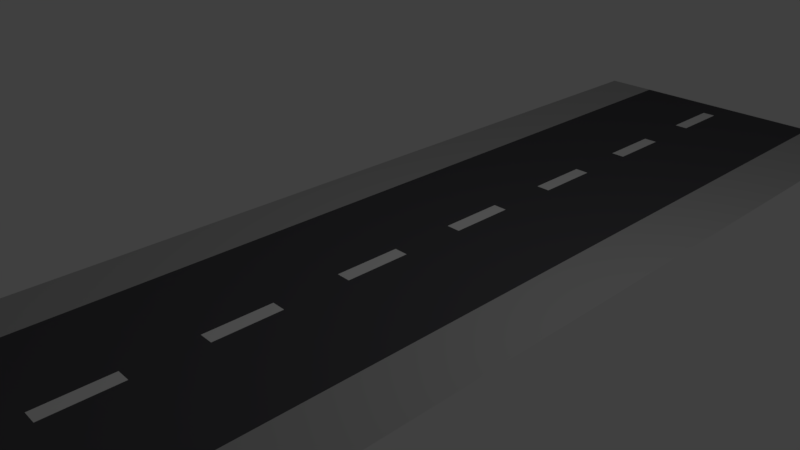 # Source: bridge_road.blend  (saved by Blender 2.79.0; exported with 4.5.12 LTS)
import bpy
from mathutils import Matrix  # noqa: F401  (used for matrix-valued properties, if any)

bpy.ops.wm.read_factory_settings(use_empty=True)
scene = bpy.context.scene
scene.name = 'Scene'

# ---- collections
col_collection_1 = bpy.data.collections.new('Collection 1'); scene.collection.children.link(col_collection_1)

# ---- materials (node trees are filled in below, after node groups)
mat_material_001 = bpy.data.materials.new('Material.001')
mat_material_001.alpha_threshold = 0.0
mat_material_001.use_transparent_shadow = False
mat_material_001.diffuse_color = (0.08331, 0.08249, 0.08984, 1.0)
mat_material_001.roughness = 0.5
mat_material_002 = bpy.data.materials.new('Material.002')
mat_material_002.alpha_threshold = 0.0
mat_material_002.use_transparent_shadow = False
mat_material_002.roughness = 0.5
mat_material_003 = bpy.data.materials.new('Material.003')
mat_material_003.alpha_threshold = 0.0
mat_material_003.use_transparent_shadow = False
mat_material_003.diffuse_color = (0.4564, 0.4564, 0.4564, 1.0)
mat_material_003.roughness = 0.5

# ---- material node trees

# ---- world
world_world = bpy.data.worlds.new('World'); scene.world = world_world
world_world.color = (0.05088, 0.05088, 0.05088)
world_world.use_sun_shadow = False
world_world.sun_shadow_jitter_overblur = 0.0
world_world.cycles.sampling_method = 'MANUAL'

# ---- cameras
cam_camera = bpy.data.cameras.new('Camera')
cam_camera.clip_end = 100.0
cam_camera.lens = 35.0
cam_camera.sensor_width = 32.0
cam_camera.sensor_height = 18.0
cam_camera.ortho_scale = 7.314
cam_camera.dof.focus_distance = 0.0
cam_camera.dof.aperture_fstop = 128.0

# ---- lights
light_lamp = bpy.data.lights.new('Lamp', 'POINT')
light_lamp.transmission_factor = 0.0
light_lamp.cutoff_distance = 30.0
light_lamp.energy = 100.0
light_lamp.shadow_buffer_clip_start = 1.001
light_lamp.shadow_soft_size = 0.1
light_lamp.shadow_maximum_resolution = 0.006
light_lamp.use_absolute_resolution = True

# ---- meshes
me_plane = bpy.data.meshes.new('Plane')
me_plane.from_pydata([(-1.533, -8.046, 0.0), (1.579, -8.046, 0.0), (-1.533, 8.696, 0.0), (1.579, 8.696, 0.0), (-1.533, 8.217, 0.0), (-1.533, 7.739, 0.0), (-1.533, 7.261, 0.0), (-1.533, 6.782, 0.0), (-1.533, 6.304, 0.0), (-1.533, 5.826, 0.0), (-1.533, 5.347, 0.0), (-1.533, 4.869, 0.0), (-1.533, 4.391, 0.0), (-1.533, 3.912, 0.0), (-1.533, 3.434, 0.0), (-1.533, 2.956, 0.0), (-1.533, 2.477, 0.0), (-1.533, 1.999, 0.0), (-1.533, 1.521, 0.0), (-1.533, 1.042, 0.0), (-1.533, 0.5639, 0.0), (-1.533, 0.0856, 0.0), (-1.533, -0.3927, 0.0), (-1.533, -0.8711, 0.0), (-1.533, -1.349, 0.0), (-1.533, -1.828, 0.0), (-1.533, -2.306, 0.0), (-1.533, -2.784, 0.0), (-1.533, -3.263, 0.0), (-1.533, -3.741, 0.0), (-1.533, -4.219, 0.0), (-1.533, -4.698, 0.0), (-1.533, -5.176, 0.0), (-1.533, -5.654, 0.0), (-1.533, -6.133, 0.0), (-1.533, -6.611, 0.0), (-1.533, -7.089, 0.0), (-1.533, -7.568, 0.0), (1.579, -7.568, 0.0), (1.579, -7.089, 0.0), (1.579, -6.611, 0.0), (1.579, -6.133, 0.0), (1.579, -5.654, 0.0), (1.579, -5.176, 0.0), (1.579, -4.698, 0.0), (1.579, -4.219, 0.0), (1.579, -3.741, 0.0), (1.579, -3.263, 0.0), (1.579, -2.784, 0.0), (1.579, -2.306, 0.0), (1.579, -1.828, 0.0), (1.579, -1.349, 0.0), (1.579, -0.8711, 0.0), (1.579, -0.3927, 0.0), (1.579, 0.0856, 0.0), (1.579, 0.5639, 0.0), (1.579, 1.042, 0.0), (1.579, 1.521, 0.0), (1.579, 1.999, 0.0), (1.579, 2.477, 0.0), (1.579, 2.956, 0.0), (1.579, 3.434, 0.0), (1.579, 3.912, 0.0), (1.579, 4.391, 0.0), (1.579, 4.869, 0.0), (1.579, 5.347, 0.0), (1.579, 5.826, 0.0), (1.579, 6.304, 0.0), (1.579, 6.782, 0.0), (1.579, 7.261, 0.0), (1.579, 7.739, 0.0), (1.579, 8.217, 0.0), (-0.1013, -8.046, 0.0), (0.1013, -8.046, 0.0), (0.1013, 8.696, 0.0), (-0.1013, 8.696, 0.0), (0.1013, -7.568, 0.0), (-0.1013, -7.568, 0.0), (0.1013, -7.089, 0.0), (-0.1013, -7.089, 0.0), (0.1013, -6.611, 0.0), (-0.1013, -6.611, 0.0), (0.1013, -6.133, 0.0), (-0.1013, -6.133, 0.0), (0.1013, -5.654, 0.0), (-0.1013, -5.654, 0.0), (0.1013, -5.176, 0.0), (-0.1013, -5.176, 0.0), (0.1013, -4.698, 0.0), (-0.1013, -4.698, 0.0), (0.1013, -4.219, 0.0), (-0.1013, -4.219, 0.0), (0.1013, -3.741, 0.0), (-0.1013, -3.741, 0.0), (0.1013, -3.263, 0.0), (-0.1013, -3.263, 0.0), (0.1013, -2.784, 0.0), (-0.1013, -2.784, 0.0), (0.1013, -2.306, 0.0), (-0.1013, -2.306, 0.0), (0.1013, -1.828, 0.0), (-0.1013, -1.828, 0.0), (0.1013, -1.349, 0.0), (-0.1013, -1.349, 0.0), (0.1013, -0.8711, 0.0), (-0.1013, -0.8711, 0.0), (0.1013, -0.3927, 0.0), (-0.1013, -0.3927, 0.0), (0.1013, 0.0856, 0.0), (-0.1013, 0.0856, 0.0), (0.1013, 0.5639, 0.0), (-0.1013, 0.5639, 0.0), (0.1013, 1.042, 0.0), (-0.1013, 1.042, 0.0), (0.1013, 1.521, 0.0), (-0.1013, 1.521, 0.0), (0.1013, 1.999, 0.0), (-0.1013, 1.999, 0.0), (0.1013, 2.477, 0.0), (-0.1013, 2.477, 0.0), (0.1013, 2.956, 0.0), (-0.1013, 2.956, 0.0), (0.1013, 3.434, 0.0), (-0.1013, 3.434, 0.0), (0.1013, 3.912, 0.0), (-0.1013, 3.912, 0.0), (0.1013, 4.391, 0.0), (-0.1013, 4.391, 0.0), (0.1013, 4.869, 0.0), (-0.1013, 4.869, 0.0), (0.1013, 5.347, 0.0), (-0.1013, 5.347, 0.0), (0.1013, 5.826, 0.0), (-0.1013, 5.826, 0.0), (0.1013, 6.304, 0.0), (-0.1013, 6.304, 0.0), (0.1013, 6.782, 0.0), (-0.1013, 6.782, 0.0), (0.1013, 7.261, 0.0), (-0.1013, 7.261, 0.0), (0.1013, 7.739, 0.0), (-0.1013, 7.739, 0.0), (0.1013, 8.217, 0.0), (-0.1013, 8.217, 0.0), (-2.341, -8.046, 0.0), (-2.341, 8.696, 0.0), (-2.341, 8.217, 0.0), (-2.341, 7.739, 0.0), (-2.341, 7.261, 0.0), (-2.341, 6.782, 0.0), (-2.341, 6.304, 0.0), (-2.341, 5.826, 0.0), (-2.341, 5.347, 0.0), (-2.341, 4.869, 0.0), (-2.341, 4.391, 0.0), (-2.341, 3.912, 0.0), (-2.341, 3.434, 0.0), (-2.341, 2.956, 0.0), (-2.341, 2.477, 0.0), (-2.341, 1.999, 0.0), (-2.341, 1.521, 0.0), (-2.341, 1.042, 0.0), (-2.341, 0.5639, 0.0), (-2.341, 0.0856, 0.0), (-2.341, -0.3927, 0.0), (-2.341, -0.8711, 0.0), (-2.341, -1.349, 0.0), (-2.341, -1.828, 0.0), (-2.341, -2.306, 0.0), (-2.341, -2.784, 0.0), (-2.341, -3.263, 0.0), (-2.341, -3.741, 0.0), (-2.341, -4.219, 0.0), (-2.341, -4.698, 0.0), (-2.341, -5.176, 0.0), (-2.341, -5.654, 0.0), (-2.341, -6.133, 0.0), (-2.341, -6.611, 0.0), (-2.341, -7.089, 0.0), (-2.341, -7.568, 0.0), (2.479, -8.046, 0.0), (2.479, 8.696, 0.0), (2.479, -7.568, 0.0), (2.479, -7.089, 0.0), (2.479, -6.611, 0.0), (2.479, -6.133, 0.0), (2.479, -5.654, 0.0), (2.479, -5.176, 0.0), (2.479, -4.698, 0.0), (2.479, -4.219, 0.0), (2.479, -3.741, 0.0), (2.479, -3.263, 0.0), (2.479, -2.784, 0.0), (2.479, -2.306, 0.0), (2.479, -1.828, 0.0), (2.479, -1.349, 0.0), (2.479, -0.8711, 0.0), (2.479, -0.3927, 0.0), (2.479, 0.0856, 0.0), (2.479, 0.5639, 0.0), (2.479, 1.042, 0.0), (2.479, 1.521, 0.0), (2.479, 1.999, 0.0), (2.479, 2.477, 0.0), (2.479, 2.956, 0.0), (2.479, 3.434, 0.0), (2.479, 3.912, 0.0), (2.479, 4.391, 0.0), (2.479, 4.869, 0.0), (2.479, 5.347, 0.0), (2.479, 5.826, 0.0), (2.479, 6.304, 0.0), (2.479, 6.782, 0.0), (2.479, 7.261, 0.0), (2.479, 7.739, 0.0), (2.479, 8.217, 0.0)], [], [(143, 75, 2, 4), (73, 1, 38, 76), (76, 38, 39, 78), (78, 39, 40, 80), (80, 40, 41, 82), (82, 41, 42, 84), (84, 42, 43, 86), (86, 43, 44, 88), (88, 44, 45, 90), (90, 45, 46, 92), (92, 46, 47, 94), (94, 47, 48, 96), (96, 48, 49, 98), (98, 49, 50, 100), (100, 50, 51, 102), (102, 51, 52, 104), (104, 52, 53, 106), (106, 53, 54, 108), (108, 54, 55, 110), (110, 55, 56, 112), (112, 56, 57, 114), (114, 57, 58, 116), (116, 58, 59, 118), (118, 59, 60, 120), (120, 60, 61, 122), (122, 61, 62, 124), (124, 62, 63, 126), (126, 63, 64, 128), (128, 64, 65, 130), (130, 65, 66, 132), (132, 66, 67, 134), (134, 67, 68, 136), (136, 68, 69, 138), (138, 69, 70, 140), (140, 70, 71, 142), (5, 141, 143, 4), (141, 140, 142, 143), (6, 139, 141, 5), (139, 138, 140, 141), (7, 137, 139, 6), (137, 136, 138, 139), (8, 135, 137, 7), (135, 134, 136, 137), (9, 133, 135, 8), (133, 132, 134, 135), (10, 131, 133, 9), (131, 130, 132, 133), (11, 129, 131, 10), (129, 128, 130, 131), (12, 127, 129, 11), (127, 126, 128, 129), (13, 125, 127, 12), (125, 124, 126, 127), (14, 123, 125, 13), (123, 122, 124, 125), (15, 121, 123, 14), (121, 120, 122, 123), (16, 119, 121, 15), (119, 118, 120, 121), (17, 117, 119, 16), (117, 116, 118, 119), (18, 115, 117, 17), (115, 114, 116, 117), (19, 113, 115, 18), (113, 112, 114, 115), (20, 111, 113, 19), (111, 110, 112, 113), (21, 109, 111, 20), (109, 108, 110, 111), (22, 107, 109, 21), (107, 106, 108, 109), (23, 105, 107, 22), (105, 104, 106, 107), (24, 103, 105, 23), (103, 102, 104, 105), (25, 101, 103, 24), (101, 100, 102, 103), (26, 99, 101, 25), (99, 98, 100, 101), (27, 97, 99, 26), (97, 96, 98, 99), (28, 95, 97, 27), (95, 94, 96, 97), (29, 93, 95, 28), (93, 92, 94, 95), (30, 91, 93, 29), (91, 90, 92, 93), (31, 89, 91, 30), (89, 88, 90, 91), (32, 87, 89, 31), (87, 86, 88, 89), (33, 85, 87, 32), (85, 84, 86, 87), (34, 83, 85, 33), (83, 82, 84, 85), (35, 81, 83, 34), (81, 80, 82, 83), (36, 79, 81, 35), (79, 78, 80, 81), (37, 77, 79, 36), (77, 76, 78, 79), (0, 72, 77, 37), (72, 73, 76, 77), (71, 3, 74, 142), (142, 74, 75, 143), (71, 70, 69, 68, 67, 66, 65, 64, 63, 62, 61, 60, 59, 58, 57, 56, 55, 54, 53, 52, 51, 50, 49, 48, 47, 46, 45, 44, 43, 42, 41, 40, 39, 38, 1, 180, 182, 183, 184, 185, 186, 187, 188, 189, 190, 191, 192, 193, 194, 195, 196, 197, 198, 199, 200, 201, 202, 203, 204, 205, 206, 207, 208, 209, 210, 211, 212, 213, 214, 215, 181, 3), (4, 2, 145, 146, 147, 148, 149, 150, 151, 152, 153, 154, 155, 156, 157, 158, 159, 160, 161, 162, 163, 164, 165, 166, 167, 168, 169, 170, 171, 172, 173, 174, 175, 176, 177, 178, 179, 144, 0, 37, 36, 35, 34, 33, 32, 31, 30, 29, 28, 27, 26, 25, 24, 23, 22, 21, 20, 19, 18, 17, 16, 15, 14, 13, 12, 11, 10, 9, 8, 7, 6, 5)])
me_plane.polygons.foreach_set('material_index', [0, 0, 0, 0, 0, 0, 0, 0, 0, 0, 0, 0, 0, 0, 0, 0, 0, 0, 0, 0, 0, 0, 0, 0, 0, 0, 0, 0, 0, 0, 0, 0, 0, 0, 0, 0, 1, 0, 1, 0, 0, 0, 0, 0, 1, 0, 1, 0, 0, 0, 0, 0, 1, 0, 1, 0, 0, 0, 0, 0, 1, 0, 1, 0, 0, 0, 0, 0, 1, 0, 1, 0, 0, 0, 0, 0, 1, 0, 1, 0, 0, 0, 0, 0, 1, 0, 1, 0, 0, 0, 0, 0, 1, 0, 1, 0, 0, 0, 0, 0, 1, 0, 1, 0, 0, 2, 2])
me_plane.materials.append(mat_material_001)
me_plane.materials.append(mat_material_002)
me_plane.materials.append(mat_material_003)
me_plane.use_remesh_preserve_volume = False
me_plane.use_remesh_preserve_attributes = False
me_plane.use_mirror_vertex_groups = False
me_plane.update()

# ---- objects
ob_plane = bpy.data.objects.new('Plane', me_plane)
ob_lamp = bpy.data.objects.new('Lamp', light_lamp)
ob_camera = bpy.data.objects.new('Camera', cam_camera)

# ---- transforms, parenting, visibility, modifiers, constraints
ob_plane.location = (0.36, -0.34, 0.09066)
ob_plane.lineart.crease_threshold = 0.0
ob_lamp.location = (4.076, 1.005, 5.904)
ob_lamp.rotation_euler = (0.6503, 0.05522, 1.866)
ob_lamp.lock_rotations_4d = False
ob_lamp.empty_display_type = 'ARROWS'
ob_lamp.color = (0.0, 0.0, 0.0, 0.0)
ob_lamp.lineart.crease_threshold = 0.0
ob_camera.location = (7.481, -6.508, 5.344)
ob_camera.rotation_euler = (1.109, 0.0, 0.8149)
ob_camera.lock_rotations_4d = False
ob_camera.empty_display_type = 'ARROWS'
ob_camera.color = (0.0, 0.0, 0.0, 0.0)
ob_camera.display_type = 'WIRE'
ob_camera.lineart.crease_threshold = 0.0

# ---- collection membership
col_collection_1.objects.link(ob_plane)
col_collection_1.objects.link(ob_lamp)
col_collection_1.objects.link(ob_camera)

# ---- scene / render settings (as saved in the file)
scene.camera = ob_camera
scene.frame_start = 1; scene.frame_end = 250; scene.frame_set(1)
scene.render.engine = 'BLENDER_EEVEE_NEXT'
scene.render.resolution_percentage = 50
scene.render.dither_intensity = 0.0
scene.cycles.use_denoising = False
scene.cycles.samples = 128
scene.cycles.sampling_pattern = 'TABULATED_SOBOL'
scene.cycles.use_adaptive_sampling = False
scene.cycles.use_light_tree = False
scene.cycles.blur_glossy = 0.0
scene.cycles.sample_clamp_indirect = 0.0
scene.view_settings.view_transform = 'Standard'
bpy.context.view_layer.update()
